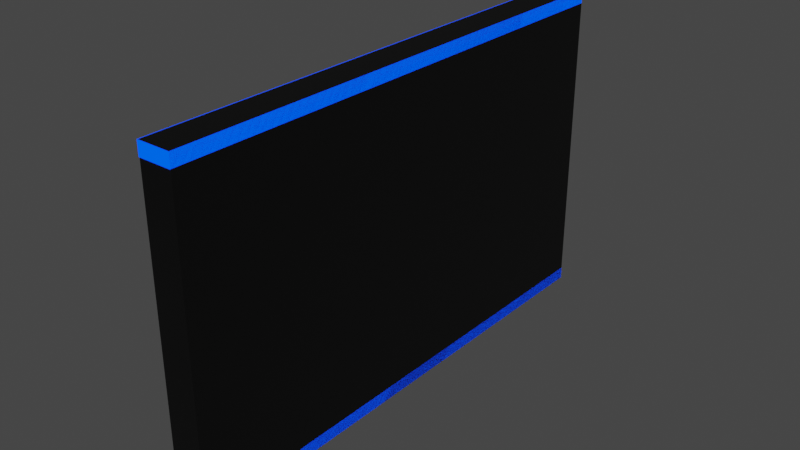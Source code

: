 # Source: pacman_wall.blend  (saved by Blender 3.6.11; exported with 4.5.12 LTS)
import bpy
from mathutils import Matrix  # noqa: F401  (used for matrix-valued properties, if any)

bpy.ops.wm.read_factory_settings(use_empty=True)
scene = bpy.context.scene
scene.name = 'Scene'

# ---- collections
col_collection = bpy.data.collections.new('Collection'); scene.collection.children.link(col_collection)

# ---- materials (node trees are filled in below, after node groups)
mat_material = bpy.data.materials.new('Material')
mat_material.alpha_threshold = 0.0
mat_material.use_transparent_shadow = False
mat_material.roughness = 0.5
mat_material.line_color = (0.0, 0.0, 0.0, 1.0)
mat_material_001 = bpy.data.materials.new('Material.001')
mat_material_001.use_transparent_shadow = False

# ---- material node trees
mat_material.use_nodes = True; mat_material.node_tree.nodes.clear()
_N = mat_material.node_tree.nodes; _L = mat_material.node_tree.links
n0 = _N.new('ShaderNodeOutputMaterial'); n0.name = 'Material Output'; n0.location = (300, 300)
n1 = _N.new('ShaderNodeBsdfPrincipled'); n1.name = 'Principled BSDF'; n1.location = (10, 300)
n1.distribution = 'GGX'
n1.subsurface_method = 'RANDOM_WALK_SKIN'
n1.inputs[0].default_value = (0.02481, 0.02481, 0.02481, 1.0)
n1.inputs[3].default_value = 1.45
n1.inputs[27].default_value = (0.0, 0.0, 0.0, 1.0)
n1.inputs[28].default_value = 1.0
_L.new(n1.outputs[0], n0.inputs[0])
n0.is_active_output = True
mat_material_001.use_nodes = True; mat_material_001.node_tree.nodes.clear()
_N = mat_material_001.node_tree.nodes; _L = mat_material_001.node_tree.links
n0 = _N.new('ShaderNodeOutputMaterial'); n0.name = 'Material Output'; n0.location = (300, 300)
n1 = _N.new('ShaderNodeEmission'); n1.name = 'Emission'; n1.location = (10, 300)
n1.inputs[0].default_value = (0.0, 0.05502, 1.0, 1.0)
n1.inputs[1].default_value = 2.0
_L.new(n1.outputs[0], n0.inputs[0])
n0.is_active_output = True

# ---- world
world_world = bpy.data.worlds.new('World'); scene.world = world_world
world_world.use_nodes = True; world_world.node_tree.nodes.clear()
_N = world_world.node_tree.nodes; _L = world_world.node_tree.links
n0 = _N.new('ShaderNodeOutputWorld'); n0.name = 'World Output'; n0.location = (300, 300)
n1 = _N.new('ShaderNodeBackground'); n1.name = 'Background'; n1.location = (10, 300)
n1.inputs[0].default_value = (0.05088, 0.05088, 0.05088, 1.0)
_L.new(n1.outputs[0], n0.inputs[0])
n0.is_active_output = True
world_world.color = (0.05088, 0.05088, 0.05088)
world_world.use_sun_shadow = False
world_world.sun_shadow_jitter_overblur = 0.0

# ---- meshes
me_cube = bpy.data.meshes.new('Cube')
me_cube.from_pydata([(0.0, 4.0, 4.0), (0.0, 4.0, -1.0), (0.0, -4.0, 4.0), (0.0, -4.0, -1.0), (-0.5029, 4.0, 4.0), (-0.5029, 4.0, -1.0), (-0.5029, -4.0, 4.0), (-0.5029, -4.0, -1.0)], [], [(0, 4, 6, 2), (3, 2, 6, 7), (7, 6, 4, 5), (5, 1, 3, 7), (1, 0, 2, 3), (5, 4, 0, 1)])
_uv = me_cube.uv_layers.new(name='UVMap')
_uv.uv.foreach_set('vector', [0.625, 0.5, 0.875, 0.5, 0.875, 0.75, 0.625, 0.75, 0.375, 0.75, 0.625, 0.75, 0.625, 1.0, 0.375, 1.0, 0.375, 0.0, 0.625, 0.0, 0.625, 0.25, 0.375, 0.25, 0.125, 0.5, 0.375, 0.5, 0.375, 0.75, 0.125, 0.75, 0.375, 0.5, 0.625, 0.5, 0.625, 0.75, 0.375, 0.75, 0.375, 0.25, 0.625, 0.25, 0.625, 0.5, 0.375, 0.5])
me_cube.materials.append(mat_material)
me_cube.use_mirror_vertex_groups = False
me_cube.update()
me_plane_003 = bpy.data.meshes.new('Plane.003')
me_plane_003.from_pydata([(-1.0, -0.9952, 1.313e-07), (-0.8, -0.9952, 2.672e-07), (-1.0, -0.4891, -1.962e-07), (-0.8, -0.4891, -6.033e-08)], [], [(0, 1, 3, 2)])
_uv = me_plane_003.uv_layers.new(name='UVMap')
_uv.uv.foreach_set('vector', [0.0, 0.0, 1.0, 0.0, 1.0, 1.0, 0.0, 1.0])
me_plane_003.materials.append(mat_material_001)
me_plane_003.update()
me_plane_007 = bpy.data.meshes.new('Plane.007')
me_plane_007.from_pydata([(-1.0, -4.0, 0.4971), (-0.8, -4.0, 0.4971), (-1.0, 4.0, 0.4971), (-0.8, 4.0, 0.4971)], [], [(0, 1, 3, 2)])
_uv = me_plane_007.uv_layers.new(name='UVMap')
_uv.uv.foreach_set('vector', [0.0, 0.0, 1.0, 0.0, 1.0, 1.0, 0.0, 1.0])
me_plane_007.materials.append(mat_material_001)
me_plane_007.update()
me_plane_008 = bpy.data.meshes.new('Plane.008')
me_plane_008.from_pydata([(-1.0, -0.9952, 1.313e-07), (-0.8, -0.9952, 2.672e-07), (-1.0, -0.4891, -1.962e-07), (-0.8, -0.4891, -6.033e-08)], [], [(0, 1, 3, 2)])
_uv = me_plane_008.uv_layers.new(name='UVMap')
_uv.uv.foreach_set('vector', [0.0, 0.0, 1.0, 0.0, 1.0, 1.0, 0.0, 1.0])
me_plane_008.materials.append(mat_material_001)
me_plane_008.update()
me_plane_009 = bpy.data.meshes.new('Plane.009')
me_plane_009.from_pydata([(-1.0, -4.0, 0.4971), (-0.8, -4.0, 0.4971), (-1.0, 4.0, 0.4971), (-0.8, 4.0, 0.4971)], [], [(0, 1, 3, 2)])
_uv = me_plane_009.uv_layers.new(name='UVMap')
_uv.uv.foreach_set('vector', [0.0, 0.0, 1.0, 0.0, 1.0, 1.0, 0.0, 1.0])
me_plane_009.materials.append(mat_material_001)
me_plane_009.update()
me_plane_010 = bpy.data.meshes.new('Plane.010')
me_plane_010.from_pydata([(-1.0, -4.0, 0.4971), (-0.8, -4.0, 0.4971), (-1.0, 4.0, 0.4971), (-0.8, 4.0, 0.4971)], [], [(0, 1, 3, 2)])
_uv = me_plane_010.uv_layers.new(name='UVMap')
_uv.uv.foreach_set('vector', [0.0, 0.0, 1.0, 0.0, 1.0, 1.0, 0.0, 1.0])
me_plane_010.materials.append(mat_material_001)
me_plane_010.update()
me_plane_011 = bpy.data.meshes.new('Plane.011')
me_plane_011.from_pydata([(-1.0, -0.9952, 1.313e-07), (-0.8, -0.9952, 2.672e-07), (-1.0, -0.4891, -1.962e-07), (-0.8, -0.4891, -6.033e-08)], [], [(0, 1, 3, 2)])
_uv = me_plane_011.uv_layers.new(name='UVMap')
_uv.uv.foreach_set('vector', [0.0, 0.0, 1.0, 0.0, 1.0, 1.0, 0.0, 1.0])
me_plane_011.materials.append(mat_material_001)
me_plane_011.update()
me_plane_012 = bpy.data.meshes.new('Plane.012')
me_plane_012.from_pydata([(-1.0, -0.9952, 1.313e-07), (-0.8, -0.9952, 2.672e-07), (-1.0, -0.4891, -1.962e-07), (-0.8, -0.4891, -6.033e-08)], [], [(0, 1, 3, 2)])
_uv = me_plane_012.uv_layers.new(name='UVMap')
_uv.uv.foreach_set('vector', [0.0, 0.0, 1.0, 0.0, 1.0, 1.0, 0.0, 1.0])
me_plane_012.materials.append(mat_material_001)
me_plane_012.update()
me_plane_013 = bpy.data.meshes.new('Plane.013')
me_plane_013.from_pydata([(-1.0, -4.0, 0.4971), (-0.8, -4.0, 0.4971), (-1.0, 4.0, 0.4971), (-0.8, 4.0, 0.4971)], [], [(0, 1, 3, 2)])
_uv = me_plane_013.uv_layers.new(name='UVMap')
_uv.uv.foreach_set('vector', [0.0, 0.0, 1.0, 0.0, 1.0, 1.0, 0.0, 1.0])
me_plane_013.materials.append(mat_material_001)
me_plane_013.update()

# ---- objects
ob_cube = bpy.data.objects.new('Cube', me_cube)
ob_plane_003 = bpy.data.objects.new('Plane.003', me_plane_003)
ob_plane_007 = bpy.data.objects.new('Plane.007', me_plane_007)
ob_plane_001 = bpy.data.objects.new('Plane.001', me_plane_008)
ob_plane_002 = bpy.data.objects.new('Plane.002', me_plane_009)
ob_plane_004 = bpy.data.objects.new('Plane.004', me_plane_010)
ob_plane_005 = bpy.data.objects.new('Plane.005', me_plane_011)
ob_plane_006 = bpy.data.objects.new('Plane.006', me_plane_012)
ob_plane_008 = bpy.data.objects.new('Plane.008', me_plane_013)

# ---- transforms, parenting, visibility, modifiers, constraints
ob_cube.location = (0.2562, -7.397e-09, 0.9449)
ob_cube.lock_rotations_4d = False
ob_cube.empty_display_type = 'ARROWS'
ob_cube.lineart.crease_threshold = 0.0
ob_plane_003.location = (-0.7371, -3.993, -0.8665)
ob_plane_003.rotation_euler = (-1.571, 1.571, 0.0)
_m = ob_plane_003.modifiers.new('Shrinkwrap', 'SHRINKWRAP')
_m.target = ob_cube
_m = ob_plane_003.modifiers.new('Solidify', 'SOLIDIFY')
ob_plane_007.location = (-0.2321, -7.397e-09, 3.945)
ob_plane_007.rotation_euler = (-0.0, 1.571, 0.0)
_m = ob_plane_007.modifiers.new('Shrinkwrap', 'SHRINKWRAP')
_m.target = ob_cube
_m = ob_plane_007.modifiers.new('Solidify', 'SOLIDIFY')
ob_plane_001.location = (-0.7371, 4.175, -0.8665)
ob_plane_001.rotation_euler = (-1.571, 1.571, 0.0)
_m = ob_plane_001.modifiers.new('Shrinkwrap', 'SHRINKWRAP')
_m.target = ob_cube
_m = ob_plane_001.modifiers.new('Solidify', 'SOLIDIFY')
ob_plane_002.location = (-2.693, -7.397e-09, -0.8665)
ob_plane_002.rotation_euler = (-0.0, 1.571, 0.0)
_m = ob_plane_002.modifiers.new('Shrinkwrap', 'SHRINKWRAP')
_m.target = ob_cube
_m = ob_plane_002.modifiers.new('Solidify', 'SOLIDIFY')
ob_plane_004.location = (-0.9839, -7.397e-09, 3.945)
ob_plane_004.rotation_euler = (-0.0, 1.571, 0.0)
_m = ob_plane_004.modifiers.new('Shrinkwrap', 'SHRINKWRAP')
_m.target = ob_cube
_m = ob_plane_004.modifiers.new('Solidify', 'SOLIDIFY')
ob_plane_005.location = (-0.7371, 4.175, 3.945)
ob_plane_005.rotation_euler = (-1.571, 1.571, 0.0)
_m = ob_plane_005.modifiers.new('Shrinkwrap', 'SHRINKWRAP')
_m.target = ob_cube
_m = ob_plane_005.modifiers.new('Solidify', 'SOLIDIFY')
ob_plane_006.location = (-0.7371, -4.376, 3.945)
ob_plane_006.rotation_euler = (-1.571, 1.571, 0.0)
_m = ob_plane_006.modifiers.new('Shrinkwrap', 'SHRINKWRAP')
_m.target = ob_cube
_m = ob_plane_006.modifiers.new('Solidify', 'SOLIDIFY')
ob_plane_008.location = (1.672, -7.397e-09, -0.8665)
ob_plane_008.rotation_euler = (-0.0, 1.571, 0.0)
_m = ob_plane_008.modifiers.new('Shrinkwrap', 'SHRINKWRAP')
_m.target = ob_cube
_m = ob_plane_008.modifiers.new('Solidify', 'SOLIDIFY')

# ---- collection membership
col_collection.objects.link(ob_cube)
col_collection.objects.link(ob_plane_003)
col_collection.objects.link(ob_plane_007)
col_collection.objects.link(ob_plane_001)
col_collection.objects.link(ob_plane_002)
col_collection.objects.link(ob_plane_004)
col_collection.objects.link(ob_plane_005)
col_collection.objects.link(ob_plane_006)
col_collection.objects.link(ob_plane_008)

# ---- scene / render settings (as saved in the file)
scene.frame_start = 1; scene.frame_end = 250; scene.frame_set(195)
scene.render.engine = 'BLENDER_EEVEE_NEXT'
scene.cycles.sampling_pattern = 'TABULATED_SOBOL'
scene.view_settings.view_transform = 'Filmic'
bpy.context.view_layer.update()

# ---- added for rendering (the .blend has no active camera): camera
cam_auto = bpy.data.cameras.new('AutoCamera')
cam_auto.lens = 50.0
cam_auto.sensor_width = 36.0
cam_auto.clip_end = 1000.0
ob_auto_camera = bpy.data.objects.new('AutoCamera', cam_auto)
scene.collection.objects.link(ob_auto_camera)
ob_auto_camera.location = (8.749, -10.5041, 9.44437)
ob_auto_camera.rotation_euler = (1.09748, -7.21219e-08, 0.694738)
scene.camera = ob_auto_camera
bpy.context.view_layer.update()
